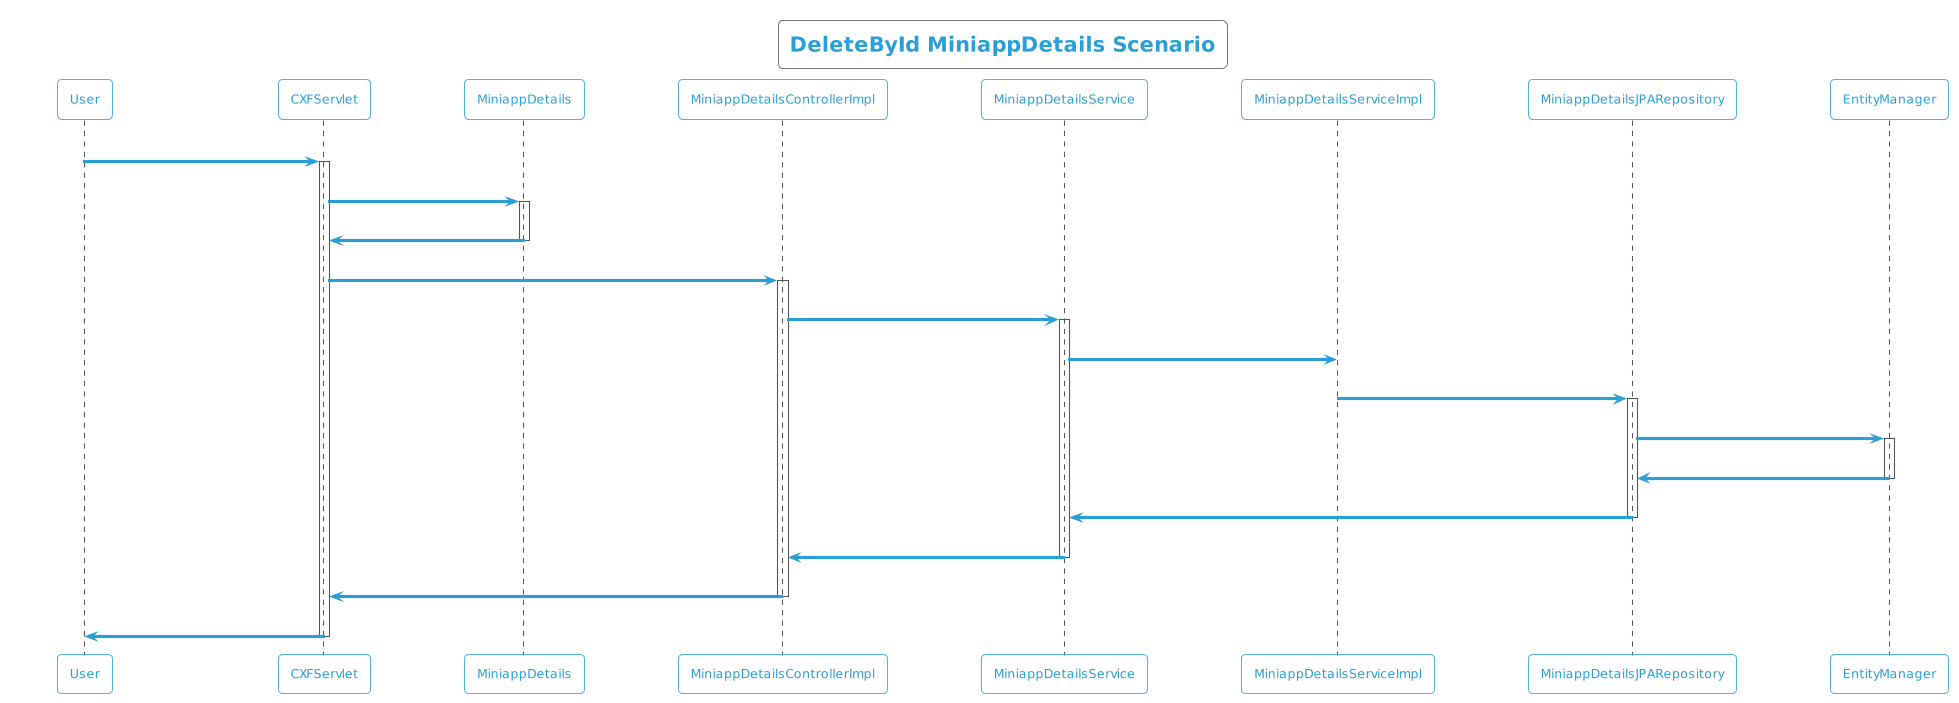

The diagram above was rendered by PlantUML. Its source (embedded in the PNG):
@startuml
!theme cyborg-outline
title DeleteById MiniappDetails Scenario
participant User
User -> CXFServlet: DELETE, MiniappDetails
activate CXFServlet
CXFServlet -> MiniappDetails: << delete >>
activate MiniappDetails
MiniappDetails -> CXFServlet: << instance >>
deactivate MiniappDetails
CXFServlet -> MiniappDetailsControllerImpl: deleteById(:MiniappDetails)
activate MiniappDetailsControllerImpl
MiniappDetailsControllerImpl -> MiniappDetailsService: softDelete(:MiniappDetails)
activate MiniappDetailsService
MiniappDetailsService -> MiniappDetailsServiceImpl: softDelete(:MiniappDetails)
MiniappDetailsServiceImpl -> MiniappDetailsJPARepository: deleteById(:MiniappDetails)
activate MiniappDetailsJPARepository
MiniappDetailsJPARepository -> EntityManager: delete(:MiniappDetails)
activate EntityManager
EntityManager -> MiniappDetailsJPARepository: << persisted MiniappDetails >>
deactivate EntityManager
MiniappDetailsJPARepository -> MiniappDetailsService: << persisted MiniappDetails >>
deactivate MiniappDetailsJPARepository
MiniappDetailsService -> MiniappDetailsControllerImpl: << persisted MiniappDetails >>
deactivate MiniappDetailsService
MiniappDetailsControllerImpl -> CXFServlet: << persisted MiniappDetails >>
deactivate MiniappDetailsControllerImpl
CXFServlet -> User: marshalled MiniappDetails XML
deactivate CXFServlet
@enduml